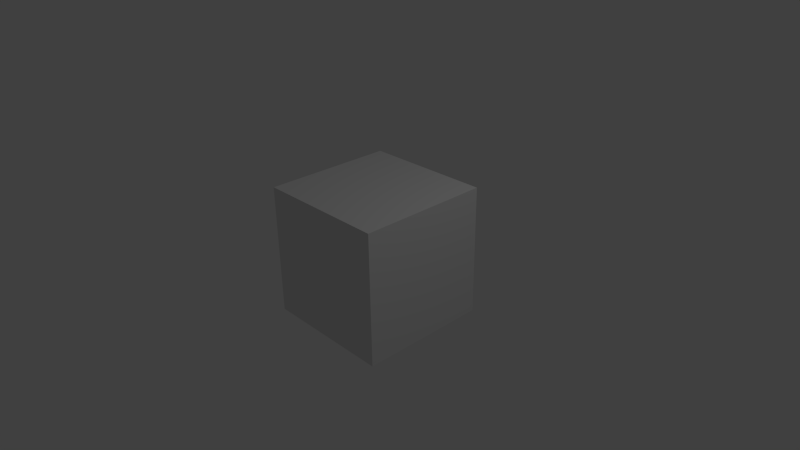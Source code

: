 # Source: vid.blend  (saved by Blender 2.57.1; exported with 4.5.12 LTS)
import bpy
from mathutils import Matrix  # noqa: F401  (used for matrix-valued properties, if any)

bpy.ops.wm.read_factory_settings(use_empty=True)
scene = bpy.context.scene
scene.name = 'Scene'

# ---- collections
col_collection_1 = bpy.data.collections.new('Collection 1'); scene.collection.children.link(col_collection_1)

# ---- materials (node trees are filled in below, after node groups)
mat_material = bpy.data.materials.new('Material')
mat_material.alpha_threshold = 0.0
mat_material.use_transparent_shadow = False
mat_material.roughness = 0.5
mat_material.line_color = (0.0, 0.0, 0.0, 1.0)

# ---- material node trees

# ---- world
world_world = bpy.data.worlds.new('World'); scene.world = world_world
world_world.color = (0.05088, 0.05088, 0.05088)
world_world.use_sun_shadow = False
world_world.sun_shadow_jitter_overblur = 0.0
world_world.cycles.sampling_method = 'MANUAL'
world_world.cycles.sample_map_resolution = 256

# ---- cameras
cam_camera = bpy.data.cameras.new('Camera')
cam_camera.clip_end = 100.0
cam_camera.lens = 35.0
cam_camera.ortho_scale = 7.314
cam_camera.dof.focus_distance = 0.0
cam_camera.dof.aperture_fstop = 128.0

# ---- lights
light_lamp = bpy.data.lights.new('Lamp', 'POINT')
light_lamp.transmission_factor = 0.0
light_lamp.cutoff_distance = 30.0
light_lamp.energy = 100.0
light_lamp.shadow_buffer_clip_start = 1.001
light_lamp.shadow_soft_size = 1.0
light_lamp.shadow_maximum_resolution = 0.006
light_lamp.use_absolute_resolution = True
light_lamp.cycles.use_multiple_importance_sampling = False

# ---- meshes
me_cube = bpy.data.meshes.new('Cube')
me_cube.from_pydata([(1.0, 1.0, -1.0), (1.0, -1.0, -1.0), (-1.0, -1.0, -1.0), (-1.0, 1.0, -1.0), (1.0, 1.0, 1.0), (1.0, -1.0, 1.0), (-1.0, -1.0, 1.0), (-1.0, 1.0, 1.0)], [], [(0, 1, 2, 3), (4, 7, 6, 5), (0, 4, 5, 1), (1, 5, 6, 2), (2, 6, 7, 3), (4, 0, 3, 7)])
me_cube.materials.append(mat_material)
me_cube.use_remesh_preserve_volume = False
me_cube.use_remesh_preserve_attributes = False
me_cube.use_mirror_vertex_groups = False
me_cube.update()

# ---- objects
ob_cube = bpy.data.objects.new('Cube', me_cube)
ob_lamp = bpy.data.objects.new('Lamp', light_lamp)
ob_camera = bpy.data.objects.new('Camera', cam_camera)

# ---- transforms, parenting, visibility, modifiers, constraints
ob_cube.location = (0.0, 0.0, 0.0)
ob_cube.lock_rotations_4d = False
ob_cube.empty_display_type = 'ARROWS'
ob_cube.lineart.crease_threshold = 0.0
ob_lamp.location = (4.076, 1.005, 5.904)
ob_lamp.rotation_euler = (0.6503, 0.05522, 1.866)
ob_lamp.lock_rotations_4d = False
ob_lamp.empty_display_type = 'ARROWS'
ob_lamp.color = (0.0, 0.0, 0.0, 0.0)
ob_lamp.lineart.crease_threshold = 0.0
ob_camera.location = (7.481, -6.508, 5.344)
ob_camera.rotation_euler = (1.109, 0.01082, 0.8149)
ob_camera.lock_rotations_4d = False
ob_camera.empty_display_type = 'ARROWS'
ob_camera.color = (0.0, 0.0, 0.0, 0.0)
ob_camera.display_type = 'WIRE'
ob_camera.lineart.crease_threshold = 0.0

# ---- collection membership
col_collection_1.objects.link(ob_cube)
col_collection_1.objects.link(ob_lamp)
col_collection_1.objects.link(ob_camera)

# ---- scene / render settings (as saved in the file)
scene.camera = ob_camera
scene.frame_start = 1; scene.frame_end = 120; scene.frame_set(107)
scene.render.engine = 'BLENDER_EEVEE_NEXT'
scene.render.image_settings.color_mode = 'RGB'
scene.render.image_settings.compression = 90
scene.render.dither_intensity = 0.0
scene.render.bake_margin = 2
scene.render.bake_bias = 0.0
scene.cycles.use_denoising = False
scene.cycles.samples = 10
scene.cycles.sampling_pattern = 'TABULATED_SOBOL'
scene.cycles.light_sampling_threshold = 0.0
scene.cycles.use_adaptive_sampling = False
scene.cycles.use_light_tree = False
scene.cycles.blur_glossy = 0.0
scene.cycles.volume_bounces = 1
scene.cycles.pixel_filter_type = 'GAUSSIAN'
scene.cycles.sample_clamp_indirect = 0.0
scene.view_settings.view_transform = 'Standard'
bpy.context.view_layer.update()
